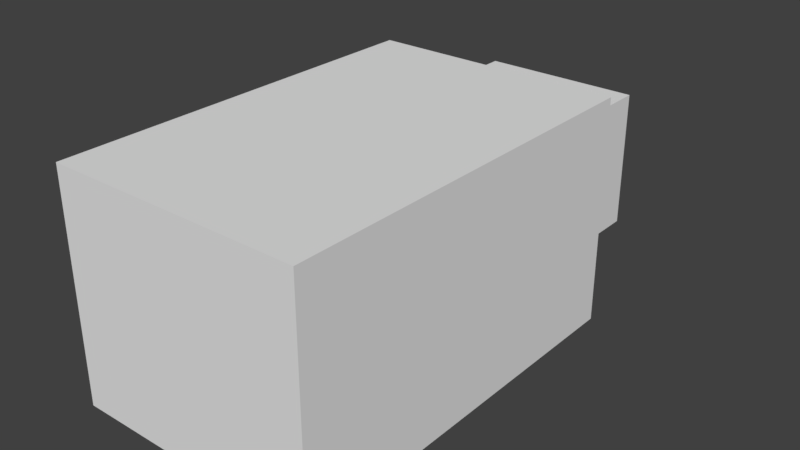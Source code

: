 # Source: camera.blend  (saved by Blender 2.77.0; exported with 4.5.12 LTS)
import bpy
from mathutils import Matrix  # noqa: F401  (used for matrix-valued properties, if any)

bpy.ops.wm.read_factory_settings(use_empty=True)
scene = bpy.context.scene
scene.name = 'Scene'

# ---- collections
col_collection_1 = bpy.data.collections.new('Collection 1'); scene.collection.children.link(col_collection_1)

# ---- materials (node trees are filled in below, after node groups)
mat_material = bpy.data.materials.new('Material')
mat_material.alpha_threshold = 0.0
mat_material.use_transparent_shadow = False
mat_material.roughness = 0.5
mat_material.line_color = (0.0, 0.0, 0.0, 1.0)

# ---- material node trees

# ---- world
world_world = bpy.data.worlds.new('World'); scene.world = world_world
world_world.color = (0.05088, 0.05088, 0.05088)
world_world.use_sun_shadow = False
world_world.sun_shadow_jitter_overblur = 0.0
world_world.cycles.sampling_method = 'MANUAL'

# ---- meshes
me_cube_001 = bpy.data.meshes.new('Cube.001')
me_cube_001.from_pydata([(0.002516, -1.0, -0.04997), (0.003994, -1.0, -0.04981), (-1.0, 1.0, -1.0), (-1.0, 1.0, 1.0), (0.003126, -1.0, -0.05113), (0.003127, -1.0, -0.04999), (1.0, 1.0, -1.0), (1.0, 1.0, 1.0), (-1.0, 2.325, -1.0), (-1.0, 2.325, 1.0), (1.0, 2.325, -1.0), (1.0, 2.325, 1.0)], [], [(1, 3, 2, 0), (3, 7, 11, 9), (7, 5, 4, 6), (5, 1, 0, 4), (0, 2, 6, 4), (5, 7, 3, 1), (9, 11, 10, 8), (2, 3, 9, 8), (7, 6, 10, 11), (6, 2, 8, 10)])
me_cube_001.use_remesh_preserve_volume = False
me_cube_001.use_remesh_preserve_attributes = False
me_cube_001.use_mirror_vertex_groups = False
me_cube_001.update()
me_cube = bpy.data.meshes.new('Cube')
me_cube.from_pydata([(1.0, 1.0, -1.0), (1.0, -1.0, -1.0), (-1.0, -1.0, -1.0), (-1.0, 1.0, -1.0), (1.0, 1.0, 1.0), (1.0, -1.0, 1.0), (-1.0, -1.0, 1.0), (-1.0, 1.0, 1.0)], [], [(0, 1, 2, 3), (4, 7, 6, 5), (0, 4, 5, 1), (1, 5, 6, 2), (2, 6, 7, 3), (4, 0, 3, 7)])
me_cube.materials.append(mat_material)
me_cube.use_remesh_preserve_volume = False
me_cube.use_remesh_preserve_attributes = False
me_cube.use_mirror_vertex_groups = False
me_cube.update()

# ---- objects
ob_cube_001 = bpy.data.objects.new('Cube.001', me_cube_001)
ob_cube = bpy.data.objects.new('Cube', me_cube)

# ---- transforms, parenting, visibility, modifiers, constraints
ob_cube_001.location = (0.0, 3.944, 0.0)
ob_cube_001.scale = (1.601, 1.0, 1.378)
ob_cube_001.lineart.crease_threshold = 0.0
ob_cube.location = (0.0, 0.0, 0.0)
ob_cube.scale = (2.499, 3.876, 2.238)
ob_cube.lock_rotations_4d = False
ob_cube.empty_display_type = 'ARROWS'
ob_cube.lineart.crease_threshold = 0.0

# ---- collection membership
col_collection_1.objects.link(ob_cube_001)
col_collection_1.objects.link(ob_cube)

# ---- scene / render settings (as saved in the file)
scene.frame_start = 1; scene.frame_end = 250; scene.frame_set(1)
scene.render.engine = 'BLENDER_EEVEE_NEXT'
scene.render.resolution_percentage = 50
scene.render.dither_intensity = 0.0
scene.cycles.use_denoising = False
scene.cycles.samples = 128
scene.cycles.sampling_pattern = 'TABULATED_SOBOL'
scene.cycles.light_sampling_threshold = 0.0
scene.cycles.use_adaptive_sampling = False
scene.cycles.use_light_tree = False
scene.cycles.blur_glossy = 0.0
scene.cycles.sample_clamp_indirect = 0.0
scene.view_settings.view_transform = 'Standard'
bpy.context.view_layer.update()

# ---- added for rendering (the .blend has no active camera and no usable light): camera, sun
cam_auto = bpy.data.cameras.new('AutoCamera')
cam_auto.lens = 50.0
cam_auto.sensor_width = 36.0
cam_auto.clip_end = 1000.0
ob_auto_camera = bpy.data.objects.new('AutoCamera', cam_auto)
scene.collection.objects.link(ob_auto_camera)
ob_auto_camera.location = (11.2536, -12.3081, 9.00285)
ob_auto_camera.rotation_euler = (1.09748, -7.21219e-08, 0.694738)
scene.camera = ob_auto_camera
light_auto_sun = bpy.data.lights.new('AutoSun', 'SUN')
light_auto_sun.energy = 3.0
light_auto_sun.angle = 0.0523599
ob_auto_sun = bpy.data.objects.new('AutoSun', light_auto_sun)
scene.collection.objects.link(ob_auto_sun)
ob_auto_sun.rotation_euler = (0.872665, 0.174533, 0.523599)
bpy.context.view_layer.update()
